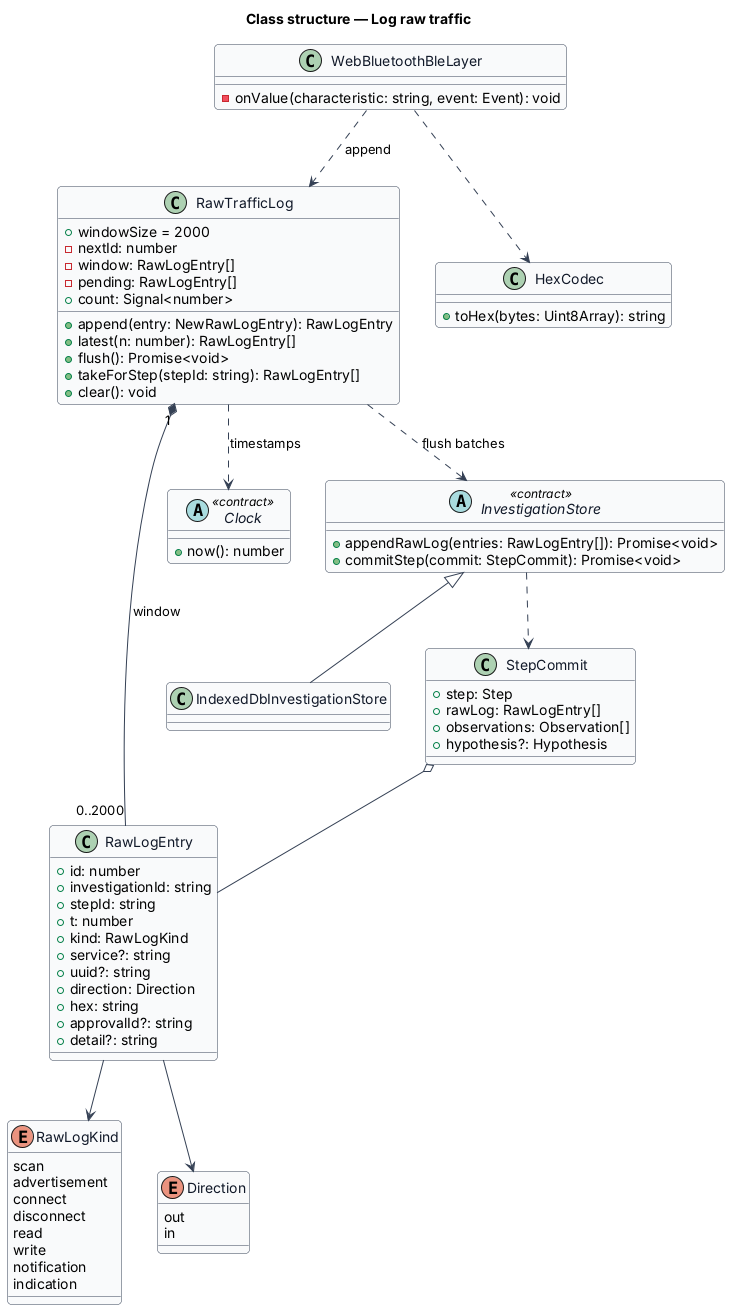

The diagram above was rendered by PlantUML. Its source (embedded in the PNG):
@startuml
' --- shared skin header ---
skinparam backgroundColor #FFFFFF
skinparam shadowing false
skinparam roundcorner 8
skinparam defaultFontName Arial
skinparam ArrowColor #344054
skinparam class {
  BorderColor #344054
  FontColor #101828
  BackgroundColor #F9FAFB
}
' --------------------------
title Class structure — Log raw traffic

enum RawLogKind {
  scan
  advertisement
  connect
  disconnect
  read
  write
  notification
  indication
}

enum Direction {
  out
  in
}

class RawLogEntry {
  +id: number
  +investigationId: string
  +stepId: string
  +t: number
  +kind: RawLogKind
  +service?: string
  +uuid?: string
  +direction: Direction
  +hex: string
  +approvalId?: string
  +detail?: string
}

class RawTrafficLog {
  +windowSize = 2000
  -nextId: number
  -window: RawLogEntry[]
  -pending: RawLogEntry[]
  +count: Signal<number>
  +append(entry: NewRawLogEntry): RawLogEntry
  +latest(n: number): RawLogEntry[]
  +flush(): Promise<void>
  +takeForStep(stepId: string): RawLogEntry[]
  +clear(): void
}

class HexCodec {
  +toHex(bytes: Uint8Array): string
}

abstract class Clock <<contract>> {
  +now(): number
}

abstract class InvestigationStore <<contract>> {
  +appendRawLog(entries: RawLogEntry[]): Promise<void>
  +commitStep(commit: StepCommit): Promise<void>
}

class IndexedDbInvestigationStore

class StepCommit {
  +step: Step
  +rawLog: RawLogEntry[]
  +observations: Observation[]
  +hypothesis?: Hypothesis
}

class WebBluetoothBleLayer {
  -onValue(characteristic: string, event: Event): void
}

RawTrafficLog "1" *-- "0..2000" RawLogEntry : window
RawLogEntry --> RawLogKind
RawLogEntry --> Direction
RawTrafficLog ..> Clock : timestamps
RawTrafficLog ..> InvestigationStore : flush batches
WebBluetoothBleLayer ..> RawTrafficLog : append
WebBluetoothBleLayer ..> HexCodec
InvestigationStore <|-- IndexedDbInvestigationStore
InvestigationStore ..> StepCommit
StepCommit o-- RawLogEntry
@enduml